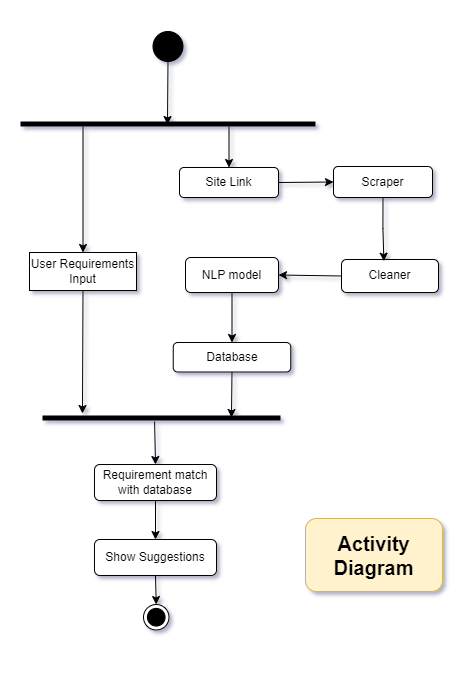

The diagram above was exported from draw.io. Its source (the exported page's mxGraphModel, read from the mxfile embedded in the PNG):
<mxGraphModel dx="1543" dy="1137" grid="0" gridSize="10" guides="1" tooltips="1" connect="1" arrows="1" fold="1" page="0" pageScale="1" pageWidth="827" pageHeight="1169" math="0" shadow="0">
  <root>
    <mxCell id="NlE3nLlTxsl2PVBzeBj1-0" />
    <mxCell id="NlE3nLlTxsl2PVBzeBj1-1" parent="NlE3nLlTxsl2PVBzeBj1-0" />
    <mxCell id="GxLtSSA3tzfQYI2KZqUX-0" value="" style="ellipse;whiteSpace=wrap;html=1;aspect=fixed;fillColor=#000000;" parent="NlE3nLlTxsl2PVBzeBj1-1" vertex="1">
      <mxGeometry x="350.5" y="-15" width="30" height="30" as="geometry" />
    </mxCell>
    <mxCell id="GxLtSSA3tzfQYI2KZqUX-1" value="User Requirements Input" style="whiteSpace=wrap;html=1;" parent="NlE3nLlTxsl2PVBzeBj1-1" vertex="1">
      <mxGeometry x="227" y="206" width="107" height="38" as="geometry" />
    </mxCell>
    <mxCell id="wkIKgSzHVFlGKf0tZDyG-17" value="&lt;span&gt;Requirement match with database&lt;/span&gt;" style="rounded=1;whiteSpace=wrap;html=1;" parent="NlE3nLlTxsl2PVBzeBj1-1" vertex="1">
      <mxGeometry x="292" y="418" width="122" height="36" as="geometry" />
    </mxCell>
    <mxCell id="OUedUPrRNNZ6ISJT451P-0" value="" style="html=1;points=[];perimeter=orthogonalPerimeter;fillColor=#000000;strokeColor=none;direction=south;" vertex="1" parent="NlE3nLlTxsl2PVBzeBj1-1">
      <mxGeometry x="218" y="75" width="295" height="5" as="geometry" />
    </mxCell>
    <mxCell id="OUedUPrRNNZ6ISJT451P-3" value="" style="endArrow=classic;html=1;rounded=0;exitX=0.5;exitY=1;exitDx=0;exitDy=0;" edge="1" parent="NlE3nLlTxsl2PVBzeBj1-1" source="GxLtSSA3tzfQYI2KZqUX-0">
      <mxGeometry width="50" height="50" relative="1" as="geometry">
        <mxPoint x="565" y="209" as="sourcePoint" />
        <mxPoint x="365" y="78" as="targetPoint" />
      </mxGeometry>
    </mxCell>
    <mxCell id="OUedUPrRNNZ6ISJT451P-4" value="" style="html=1;points=[];perimeter=orthogonalPerimeter;fillColor=#000000;strokeColor=none;direction=south;" vertex="1" parent="NlE3nLlTxsl2PVBzeBj1-1">
      <mxGeometry x="240" y="369" width="238" height="5" as="geometry" />
    </mxCell>
    <mxCell id="OUedUPrRNNZ6ISJT451P-5" value="" style="endArrow=classic;html=1;rounded=0;exitX=1.2;exitY=0.529;exitDx=0;exitDy=0;exitPerimeter=0;entryX=0.5;entryY=0;entryDx=0;entryDy=0;" edge="1" parent="NlE3nLlTxsl2PVBzeBj1-1" source="OUedUPrRNNZ6ISJT451P-4" target="wkIKgSzHVFlGKf0tZDyG-17">
      <mxGeometry width="50" height="50" relative="1" as="geometry">
        <mxPoint x="546" y="250" as="sourcePoint" />
        <mxPoint x="596" y="200" as="targetPoint" />
      </mxGeometry>
    </mxCell>
    <mxCell id="OUedUPrRNNZ6ISJT451P-10" value="Show Suggestions" style="rounded=1;whiteSpace=wrap;html=1;" vertex="1" parent="NlE3nLlTxsl2PVBzeBj1-1">
      <mxGeometry x="292" y="493" width="122" height="36" as="geometry" />
    </mxCell>
    <mxCell id="wkIKgSzHVFlGKf0tZDyG-19" value="Scraper" style="rounded=1;whiteSpace=wrap;html=1;" parent="NlE3nLlTxsl2PVBzeBj1-1" vertex="1">
      <mxGeometry x="531" y="120" width="99" height="31" as="geometry" />
    </mxCell>
    <mxCell id="wkIKgSzHVFlGKf0tZDyG-20" value="Site Link" style="rounded=1;whiteSpace=wrap;html=1;" parent="NlE3nLlTxsl2PVBzeBj1-1" vertex="1">
      <mxGeometry x="377" y="121" width="99" height="30" as="geometry" />
    </mxCell>
    <mxCell id="wkIKgSzHVFlGKf0tZDyG-21" value="Cleaner" style="rounded=1;whiteSpace=wrap;html=1;" parent="NlE3nLlTxsl2PVBzeBj1-1" vertex="1">
      <mxGeometry x="539" y="213" width="97" height="33" as="geometry" />
    </mxCell>
    <mxCell id="D80InT60Kp8zcIjTjeNU-10" style="edgeStyle=orthogonalEdgeStyle;rounded=0;orthogonalLoop=1;jettySize=auto;html=1;exitX=0.5;exitY=1;exitDx=0;exitDy=0;entryX=0.437;entryY=0.05;entryDx=0;entryDy=0;entryPerimeter=0;" parent="NlE3nLlTxsl2PVBzeBj1-1" source="wkIKgSzHVFlGKf0tZDyG-19" target="wkIKgSzHVFlGKf0tZDyG-21" edge="1">
      <mxGeometry relative="1" as="geometry" />
    </mxCell>
    <mxCell id="wkIKgSzHVFlGKf0tZDyG-22" value="Database" style="rounded=1;whiteSpace=wrap;html=1;" parent="NlE3nLlTxsl2PVBzeBj1-1" vertex="1">
      <mxGeometry x="370.75" y="296" width="117.5" height="29.5" as="geometry" />
    </mxCell>
    <mxCell id="D80InT60Kp8zcIjTjeNU-4" style="edgeStyle=orthogonalEdgeStyle;rounded=0;orthogonalLoop=1;jettySize=auto;html=1;exitX=0.5;exitY=1;exitDx=0;exitDy=0;entryX=0.5;entryY=0;entryDx=0;entryDy=0;" parent="NlE3nLlTxsl2PVBzeBj1-1" source="D80InT60Kp8zcIjTjeNU-0" target="wkIKgSzHVFlGKf0tZDyG-22" edge="1">
      <mxGeometry relative="1" as="geometry" />
    </mxCell>
    <mxCell id="D80InT60Kp8zcIjTjeNU-0" value="NLP model" style="rounded=1;whiteSpace=wrap;html=1;" parent="NlE3nLlTxsl2PVBzeBj1-1" vertex="1">
      <mxGeometry x="383" y="211" width="93" height="35" as="geometry" />
    </mxCell>
    <mxCell id="OUedUPrRNNZ6ISJT451P-11" value="" style="endArrow=classic;html=1;rounded=0;exitX=1;exitY=0.5;exitDx=0;exitDy=0;entryX=0;entryY=0.5;entryDx=0;entryDy=0;" edge="1" parent="NlE3nLlTxsl2PVBzeBj1-1" source="wkIKgSzHVFlGKf0tZDyG-20" target="wkIKgSzHVFlGKf0tZDyG-19">
      <mxGeometry width="50" height="50" relative="1" as="geometry">
        <mxPoint x="565" y="166" as="sourcePoint" />
        <mxPoint x="615" y="116" as="targetPoint" />
      </mxGeometry>
    </mxCell>
    <mxCell id="OUedUPrRNNZ6ISJT451P-12" value="" style="endArrow=classic;html=1;rounded=0;entryX=1;entryY=0.5;entryDx=0;entryDy=0;exitX=0;exitY=0.5;exitDx=0;exitDy=0;" edge="1" parent="NlE3nLlTxsl2PVBzeBj1-1" source="wkIKgSzHVFlGKf0tZDyG-21" target="D80InT60Kp8zcIjTjeNU-0">
      <mxGeometry width="50" height="50" relative="1" as="geometry">
        <mxPoint x="565" y="166" as="sourcePoint" />
        <mxPoint x="615" y="116" as="targetPoint" />
      </mxGeometry>
    </mxCell>
    <mxCell id="OUedUPrRNNZ6ISJT451P-13" value="" style="endArrow=classic;html=1;rounded=0;entryX=0.5;entryY=0;entryDx=0;entryDy=0;" edge="1" parent="NlE3nLlTxsl2PVBzeBj1-1" source="OUedUPrRNNZ6ISJT451P-0" target="GxLtSSA3tzfQYI2KZqUX-1">
      <mxGeometry width="50" height="50" relative="1" as="geometry">
        <mxPoint x="565" y="266" as="sourcePoint" />
        <mxPoint x="615" y="216" as="targetPoint" />
      </mxGeometry>
    </mxCell>
    <mxCell id="OUedUPrRNNZ6ISJT451P-14" value="" style="endArrow=classic;html=1;rounded=0;entryX=0.5;entryY=0;entryDx=0;entryDy=0;" edge="1" parent="NlE3nLlTxsl2PVBzeBj1-1" source="OUedUPrRNNZ6ISJT451P-0" target="wkIKgSzHVFlGKf0tZDyG-20">
      <mxGeometry width="50" height="50" relative="1" as="geometry">
        <mxPoint x="565" y="266" as="sourcePoint" />
        <mxPoint x="615" y="216" as="targetPoint" />
      </mxGeometry>
    </mxCell>
    <mxCell id="OUedUPrRNNZ6ISJT451P-15" value="" style="endArrow=classic;html=1;rounded=0;exitX=0.5;exitY=1;exitDx=0;exitDy=0;entryX=-0.4;entryY=0.832;entryDx=0;entryDy=0;entryPerimeter=0;" edge="1" parent="NlE3nLlTxsl2PVBzeBj1-1" source="GxLtSSA3tzfQYI2KZqUX-1" target="OUedUPrRNNZ6ISJT451P-4">
      <mxGeometry width="50" height="50" relative="1" as="geometry">
        <mxPoint x="565" y="266" as="sourcePoint" />
        <mxPoint x="615" y="216" as="targetPoint" />
      </mxGeometry>
    </mxCell>
    <mxCell id="OUedUPrRNNZ6ISJT451P-16" value="" style="endArrow=classic;html=1;rounded=0;exitX=0.5;exitY=1;exitDx=0;exitDy=0;entryX=0.4;entryY=0.206;entryDx=0;entryDy=0;entryPerimeter=0;" edge="1" parent="NlE3nLlTxsl2PVBzeBj1-1" source="wkIKgSzHVFlGKf0tZDyG-22" target="OUedUPrRNNZ6ISJT451P-4">
      <mxGeometry width="50" height="50" relative="1" as="geometry">
        <mxPoint x="565" y="266" as="sourcePoint" />
        <mxPoint x="615" y="216" as="targetPoint" />
      </mxGeometry>
    </mxCell>
    <mxCell id="OUedUPrRNNZ6ISJT451P-19" value="" style="endArrow=classic;html=1;rounded=0;exitX=0.5;exitY=1;exitDx=0;exitDy=0;entryX=0.5;entryY=0;entryDx=0;entryDy=0;" edge="1" parent="NlE3nLlTxsl2PVBzeBj1-1" source="wkIKgSzHVFlGKf0tZDyG-17" target="OUedUPrRNNZ6ISJT451P-10">
      <mxGeometry width="50" height="50" relative="1" as="geometry">
        <mxPoint x="565" y="466" as="sourcePoint" />
        <mxPoint x="615" y="416" as="targetPoint" />
      </mxGeometry>
    </mxCell>
    <mxCell id="OUedUPrRNNZ6ISJT451P-20" value="" style="group" vertex="1" connectable="0" parent="NlE3nLlTxsl2PVBzeBj1-1">
      <mxGeometry x="341" y="558" width="31.2" height="28.3" as="geometry" />
    </mxCell>
    <mxCell id="D80InT60Kp8zcIjTjeNU-28" value="" style="group" connectable="0" vertex="1" parent="OUedUPrRNNZ6ISJT451P-20">
      <mxGeometry width="25.474325224485135" height="25.474325224485135" as="geometry" />
    </mxCell>
    <mxCell id="D80InT60Kp8zcIjTjeNU-23" value="" style="ellipse;whiteSpace=wrap;html=1;aspect=fixed;strokeColor=#000000;strokeWidth=1;fillColor=#FFFFFF;" vertex="1" parent="D80InT60Kp8zcIjTjeNU-28">
      <mxGeometry width="25.474325224485135" height="25.474325224485135" as="geometry" />
    </mxCell>
    <mxCell id="D80InT60Kp8zcIjTjeNU-25" value="" style="ellipse;whiteSpace=wrap;html=1;aspect=fixed;strokeColor=#000000;strokeWidth=0;fillColor=#000000;" vertex="1" parent="D80InT60Kp8zcIjTjeNU-28">
      <mxGeometry x="3.9147058823529477" y="3.9190441176470614" width="17.644716442253674" height="17.644716442253674" as="geometry" />
    </mxCell>
    <mxCell id="D80InT60Kp8zcIjTjeNU-27" value="" style="group" connectable="0" vertex="1" parent="NlE3nLlTxsl2PVBzeBj1-1">
      <mxGeometry x="492" y="403.00000000000006" width="53.299999999999955" height="53.30000000000001" as="geometry" />
    </mxCell>
    <mxCell id="OUedUPrRNNZ6ISJT451P-22" value="" style="endArrow=classic;html=1;rounded=0;exitX=0.5;exitY=1;exitDx=0;exitDy=0;entryX=0.5;entryY=0;entryDx=0;entryDy=0;" edge="1" parent="NlE3nLlTxsl2PVBzeBj1-1" source="OUedUPrRNNZ6ISJT451P-10" target="D80InT60Kp8zcIjTjeNU-23">
      <mxGeometry width="50" height="50" relative="1" as="geometry">
        <mxPoint x="564" y="632" as="sourcePoint" />
        <mxPoint x="614" y="582" as="targetPoint" />
      </mxGeometry>
    </mxCell>
    <mxCell id="L8quUXGmVv0fbXd4Zrg3-0" value="&lt;b style=&quot;font-size: 20px;&quot;&gt;Activity Diagram&lt;/b&gt;" style="rounded=1;whiteSpace=wrap;html=1;fillColor=#fff2cc;strokeColor=#d6b656;fontSize=20;" vertex="1" parent="NlE3nLlTxsl2PVBzeBj1-1">
      <mxGeometry x="503" y="472" width="137" height="73" as="geometry" />
    </mxCell>
  </root>
</mxGraphModel>